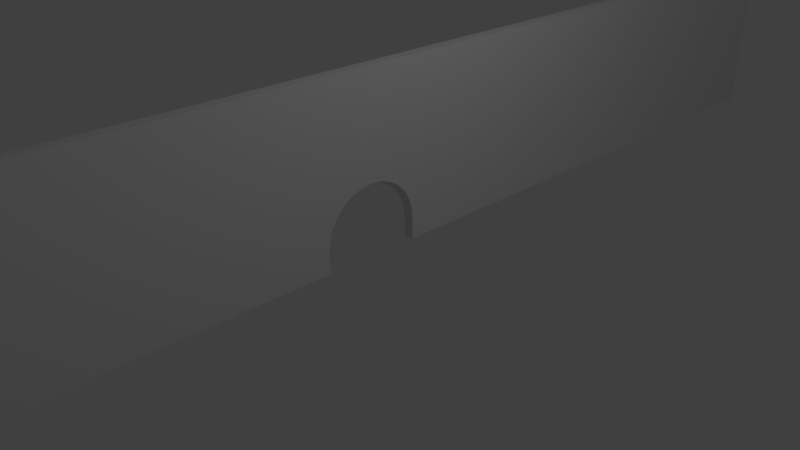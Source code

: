 # Source: gate.blend  (saved by Blender 2.79.0; exported with 4.5.12 LTS)
import bpy
from mathutils import Matrix  # noqa: F401  (used for matrix-valued properties, if any)

bpy.ops.wm.read_factory_settings(use_empty=True)
scene = bpy.context.scene
scene.name = 'Scene'

# ---- collections
col_collection_1 = bpy.data.collections.new('Collection 1'); scene.collection.children.link(col_collection_1)

# ---- materials (node trees are filled in below, after node groups)
mat_material = bpy.data.materials.new('Material')
mat_material.alpha_threshold = 0.0
mat_material.use_transparent_shadow = False
mat_material.roughness = 0.5
mat_material.line_color = (0.0, 0.0, 0.0, 1.0)

# ---- material node trees

# ---- world
world_world = bpy.data.worlds.new('World'); scene.world = world_world
world_world.color = (0.05088, 0.05088, 0.05088)
world_world.use_sun_shadow = False
world_world.sun_shadow_jitter_overblur = 0.0
world_world.cycles.sampling_method = 'MANUAL'

# ---- cameras
cam_camera = bpy.data.cameras.new('Camera')
cam_camera.clip_end = 100.0
cam_camera.lens = 35.0
cam_camera.sensor_width = 32.0
cam_camera.sensor_height = 18.0
cam_camera.ortho_scale = 7.314
cam_camera.dof.focus_distance = 0.0
cam_camera.dof.aperture_fstop = 128.0

# ---- lights
light_lamp = bpy.data.lights.new('Lamp', 'POINT')
light_lamp.transmission_factor = 0.0
light_lamp.cutoff_distance = 30.0
light_lamp.energy = 100.0
light_lamp.shadow_buffer_clip_start = 1.001
light_lamp.shadow_soft_size = 0.1
light_lamp.shadow_maximum_resolution = 0.006
light_lamp.use_absolute_resolution = True

# ---- meshes
me_cube = bpy.data.meshes.new('Cube')
me_cube.from_pydata([(1.0, 1.0, -1.0), (1.0, -1.0, -1.0), (-1.0, -1.0, -1.0), (-1.0, 1.0, -1.0), (1.0, 1.0, 1.0), (1.0, -1.0, 1.0), (-1.0, -1.0, 1.0), (-1.0, 1.0, 1.0), (-1.0, 0.06774, -0.5504), (1.0, 0.06774, -0.5029), (-1.0, 0.06434, -0.5052), (1.0, 0.06434, -0.4577), (-1.0, 0.07568, -0.8), (1.0, 0.07578, -0.8), (-1.0, -0.06434, -0.5052), (1.0, -0.06434, -0.4577), (-1.0, 0.07535, -0.7483), (1.0, 0.07546, -0.7483), (-1.0, -0.07057, -0.5977), (1.0, -0.07057, -0.5502), (-1.0, -0.07439, -0.6971), (1.0, -0.07439, -0.6496), (-1.0, -0.07568, -0.8), (1.0, -0.07578, -0.8), (-1.0, -0.07535, -0.7483), (1.0, -0.07546, -0.7483), (-1.0, -0.06774, -0.5504), (1.0, -0.06774, -0.5029), (-1.0, 0.07439, -0.6971), (1.0, 0.07439, -0.6496), (-1.0, 0.07279, -0.6467), (1.0, 0.07279, -0.5993), (-1.0, 0.07057, -0.5977), (1.0, 0.07057, -0.5502), (-1.0, -0.07279, -0.6467), (1.0, -0.07279, -0.5993), (-1.0, 0.01391, -0.2495), (1.0, 0.01391, -0.202), (-1.0, 0.02071, -0.2614), (1.0, 0.02071, -0.2139), (-1.0, 0.03373, -0.2987), (1.0, 0.03373, -0.2512), (-1.0, 0.02734, -0.2778), (1.0, 0.02734, -0.2303), (-1.0, 0.006982, -0.2424), (1.0, 0.006982, -0.1949), (-1.0, 0.03984, -0.3239), (1.0, 0.03984, -0.2764), (-1.0, 0.0456, -0.3531), (1.0, 0.0456, -0.3056), (-1.0, 0.05098, -0.3862), (1.0, 0.05098, -0.3387), (-1.0, 0.07568, -1.0), (1.0, 0.07578, -1.0), (-1.0, -0.07568, -1.0), (1.0, -0.07578, -1.0), (-1.0, -0.05592, -0.4227), (1.0, -0.05592, -0.3752), (-1.0, -0.03373, -0.2987), (1.0, -0.03373, -0.2512), (-1.0, -0.06039, -0.4625), (1.0, -0.06039, -0.415), (-1.0, -0.05098, -0.3862), (1.0, -0.05098, -0.3387), (-1.0, 0.05592, -0.4227), (1.0, 0.05592, -0.3752), (-1.0, -0.006982, -0.2424), (1.0, -0.006982, -0.1949), (-1.0, -0.01391, -0.2495), (1.0, -0.01391, -0.202), (-1.0, 0.06039, -0.4625), (1.0, 0.06039, -0.415), (-1.0, 9.024e-10, -0.24), (1.0, 9.024e-10, -0.1925), (-1.0, -0.03984, -0.3239), (1.0, -0.03984, -0.2764), (-1.0, -0.0456, -0.3531), (1.0, -0.0456, -0.3056), (-1.0, -0.02734, -0.2778), (1.0, -0.02734, -0.2303), (-1.0, -0.02071, -0.2614), (1.0, -0.02071, -0.2139)], [], [(0, 53, 52, 3), (4, 7, 6, 5), (0, 4, 5, 1, 55, 23, 25, 21, 35, 19, 27, 15, 61, 57, 63, 77, 75, 59, 79, 81, 69, 67, 73, 45, 37, 39, 43, 41, 47, 49, 51, 65, 71, 11, 9, 33, 31, 29, 17, 13, 53), (1, 5, 6, 2), (2, 6, 7, 3, 52, 12, 16, 28, 30, 32, 8, 10, 70, 64, 50, 48, 46, 40, 42, 38, 36, 44, 72, 66, 68, 80, 78, 58, 74, 76, 62, 56, 60, 14, 26, 18, 34, 20, 24, 22, 54), (4, 0, 3, 7), (18, 19, 35, 34), (32, 33, 9, 8), (8, 9, 11, 10), (60, 61, 15, 14), (14, 15, 27, 26), (38, 39, 37, 36), (20, 21, 25, 24), (34, 35, 21, 20), (10, 11, 71, 70), (58, 59, 75, 74), (40, 41, 43, 42), (74, 75, 77, 76), (70, 71, 65, 64), (80, 81, 79, 78), (22, 23, 55, 54), (56, 57, 61, 60), (48, 49, 47, 46), (42, 43, 39, 38), (64, 65, 51, 50), (30, 31, 33, 32), (12, 13, 17, 16), (68, 69, 81, 80), (62, 63, 57, 56), (72, 73, 67, 66), (24, 25, 23, 22), (36, 37, 45, 44), (26, 27, 19, 18), (78, 79, 59, 58), (16, 17, 29, 28), (50, 51, 49, 48), (76, 77, 63, 62), (13, 12, 52, 53), (44, 45, 73, 72), (46, 47, 41, 40), (54, 55, 1, 2), (66, 67, 69, 68), (28, 29, 31, 30)])
me_cube.materials.append(mat_material)
me_cube.use_remesh_preserve_volume = False
me_cube.use_remesh_preserve_attributes = False
me_cube.use_mirror_vertex_groups = False
me_cube.update()

# ---- objects
ob_cube = bpy.data.objects.new('Cube', me_cube)
ob_lamp = bpy.data.objects.new('Lamp', light_lamp)
ob_camera = bpy.data.objects.new('Camera', cam_camera)

# ---- transforms, parenting, visibility, modifiers, constraints
ob_cube.location = (0.0, 0.0, 1.25)
ob_cube.scale = (0.075, 9.25, 1.25)
ob_cube.lock_rotations_4d = False
ob_cube.empty_display_type = 'ARROWS'
ob_cube.lineart.crease_threshold = 0.0
ob_lamp.location = (4.076, 1.005, 5.904)
ob_lamp.rotation_euler = (0.6503, 0.05522, 1.866)
ob_lamp.lock_rotations_4d = False
ob_lamp.empty_display_type = 'ARROWS'
ob_lamp.color = (0.0, 0.0, 0.0, 0.0)
ob_lamp.lineart.crease_threshold = 0.0
ob_camera.location = (7.481, -6.508, 5.344)
ob_camera.rotation_euler = (1.109, 0.0, 0.8149)
ob_camera.lock_rotations_4d = False
ob_camera.empty_display_type = 'ARROWS'
ob_camera.color = (0.0, 0.0, 0.0, 0.0)
ob_camera.display_type = 'WIRE'
ob_camera.lineart.crease_threshold = 0.0

# ---- collection membership
col_collection_1.objects.link(ob_cube)
col_collection_1.objects.link(ob_lamp)
col_collection_1.objects.link(ob_camera)

# ---- scene / render settings (as saved in the file)
scene.camera = ob_camera
scene.frame_start = 1; scene.frame_end = 250; scene.frame_set(1)
scene.render.engine = 'BLENDER_EEVEE_NEXT'
scene.render.resolution_percentage = 50
scene.render.dither_intensity = 0.0
scene.cycles.use_denoising = False
scene.cycles.samples = 128
scene.cycles.sampling_pattern = 'TABULATED_SOBOL'
scene.cycles.use_adaptive_sampling = False
scene.cycles.use_light_tree = False
scene.cycles.blur_glossy = 0.0
scene.cycles.sample_clamp_indirect = 0.0
scene.view_settings.view_transform = 'Standard'
bpy.context.view_layer.update()
